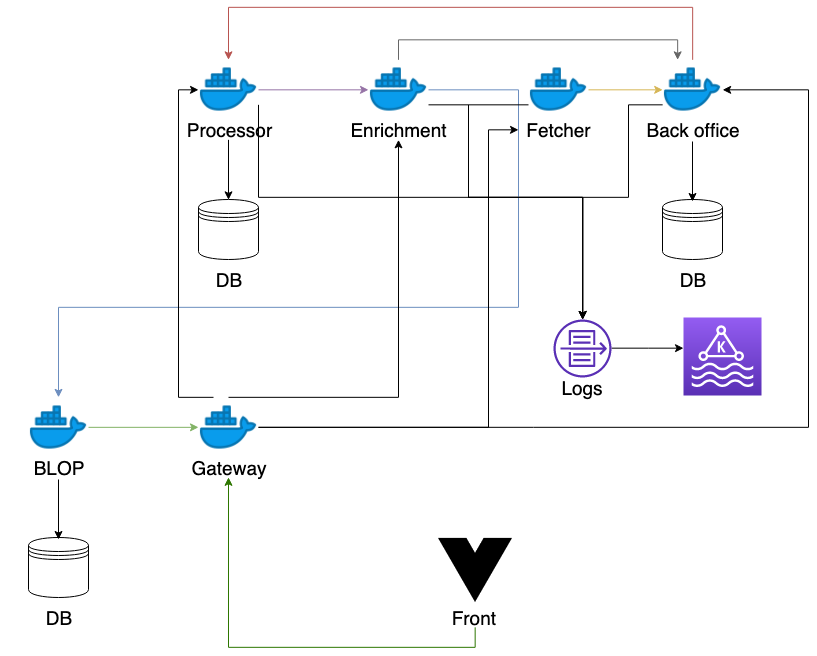

The diagram above was exported from draw.io. Its source (the exported page's mxGraphModel, read from the mxfile embedded in the PNG):
<mxGraphModel dx="1560" dy="866" grid="1" gridSize="10" guides="1" tooltips="1" connect="1" arrows="1" fold="1" page="1" pageScale="1" pageWidth="1169" pageHeight="827" math="0" shadow="0">
  <root>
    <mxCell id="0" />
    <mxCell id="1" parent="0" />
    <mxCell id="HdjNZ_yNlYwWTy_ynbv5-28" value="" style="group" vertex="1" connectable="0" parent="1">
      <mxGeometry x="450" y="142" width="60" height="80" as="geometry" />
    </mxCell>
    <mxCell id="HdjNZ_yNlYwWTy_ynbv5-21" value="" style="shape=image;html=1;verticalAlign=top;verticalLabelPosition=bottom;labelBackgroundColor=#ffffff;imageAspect=0;aspect=fixed;image=https://cdn3.iconfinder.com/data/icons/logos-and-brands-adobe/512/97_Docker-128.png" vertex="1" parent="HdjNZ_yNlYwWTy_ynbv5-28">
      <mxGeometry width="60" height="60" as="geometry" />
    </mxCell>
    <mxCell id="HdjNZ_yNlYwWTy_ynbv5-22" value="Enrichment" style="text;html=1;strokeColor=none;fillColor=none;align=center;verticalAlign=middle;whiteSpace=wrap;rounded=0;fontSize=19;" vertex="1" parent="HdjNZ_yNlYwWTy_ynbv5-28">
      <mxGeometry y="60" width="60" height="20" as="geometry" />
    </mxCell>
    <mxCell id="HdjNZ_yNlYwWTy_ynbv5-32" value="" style="group" vertex="1" connectable="0" parent="1">
      <mxGeometry x="610" y="142" width="60" height="80" as="geometry" />
    </mxCell>
    <mxCell id="HdjNZ_yNlYwWTy_ynbv5-30" value="" style="shape=image;html=1;verticalAlign=top;verticalLabelPosition=bottom;labelBackgroundColor=#ffffff;imageAspect=0;aspect=fixed;image=https://cdn3.iconfinder.com/data/icons/logos-and-brands-adobe/512/97_Docker-128.png" vertex="1" parent="HdjNZ_yNlYwWTy_ynbv5-32">
      <mxGeometry width="60" height="60" as="geometry" />
    </mxCell>
    <mxCell id="HdjNZ_yNlYwWTy_ynbv5-31" value="Fetcher" style="text;html=1;strokeColor=none;fillColor=none;align=center;verticalAlign=middle;whiteSpace=wrap;rounded=0;fontSize=19;" vertex="1" parent="HdjNZ_yNlYwWTy_ynbv5-32">
      <mxGeometry y="60" width="60" height="20" as="geometry" />
    </mxCell>
    <mxCell id="HdjNZ_yNlYwWTy_ynbv5-70" style="edgeStyle=orthogonalEdgeStyle;rounded=0;orthogonalLoop=1;jettySize=auto;html=1;exitX=1;exitY=0.5;exitDx=0;exitDy=0;entryX=0;entryY=0.5;entryDx=0;entryDy=0;strokeColor=#9673a6;fontSize=19;fontColor=#09FF00;fillColor=#e1d5e7;" edge="1" parent="1" source="HdjNZ_yNlYwWTy_ynbv5-4" target="HdjNZ_yNlYwWTy_ynbv5-21">
      <mxGeometry relative="1" as="geometry" />
    </mxCell>
    <mxCell id="HdjNZ_yNlYwWTy_ynbv5-108" style="edgeStyle=orthogonalEdgeStyle;rounded=0;orthogonalLoop=1;jettySize=auto;html=1;exitX=1;exitY=0.75;exitDx=0;exitDy=0;strokeColor=#000000;fontSize=19;fontColor=#000000;" edge="1" parent="1" source="HdjNZ_yNlYwWTy_ynbv5-4" target="HdjNZ_yNlYwWTy_ynbv5-102">
      <mxGeometry relative="1" as="geometry">
        <Array as="points">
          <mxPoint x="340" y="280" />
          <mxPoint x="664" y="280" />
        </Array>
      </mxGeometry>
    </mxCell>
    <mxCell id="HdjNZ_yNlYwWTy_ynbv5-4" value="" style="shape=image;html=1;verticalAlign=top;verticalLabelPosition=bottom;labelBackgroundColor=#ffffff;imageAspect=0;aspect=fixed;image=https://cdn3.iconfinder.com/data/icons/logos-and-brands-adobe/512/97_Docker-128.png" vertex="1" parent="1">
      <mxGeometry x="280" y="142" width="60" height="60" as="geometry" />
    </mxCell>
    <mxCell id="HdjNZ_yNlYwWTy_ynbv5-5" value="Processor" style="text;html=1;strokeColor=none;fillColor=none;align=center;verticalAlign=middle;whiteSpace=wrap;rounded=0;fontSize=19;" vertex="1" parent="1">
      <mxGeometry x="280" y="202" width="60" height="20" as="geometry" />
    </mxCell>
    <mxCell id="HdjNZ_yNlYwWTy_ynbv5-9" value="" style="shape=datastore;whiteSpace=wrap;html=1;fontSize=19;" vertex="1" parent="1">
      <mxGeometry x="280" y="282" width="60" height="60" as="geometry" />
    </mxCell>
    <mxCell id="HdjNZ_yNlYwWTy_ynbv5-10" style="edgeStyle=orthogonalEdgeStyle;rounded=0;orthogonalLoop=1;jettySize=auto;html=1;exitX=0.5;exitY=1;exitDx=0;exitDy=0;entryX=0.5;entryY=0;entryDx=0;entryDy=0;fontSize=19;" edge="1" parent="1" source="HdjNZ_yNlYwWTy_ynbv5-5" target="HdjNZ_yNlYwWTy_ynbv5-9">
      <mxGeometry relative="1" as="geometry" />
    </mxCell>
    <mxCell id="HdjNZ_yNlYwWTy_ynbv5-13" value="DB" style="text;html=1;strokeColor=none;fillColor=none;align=center;verticalAlign=middle;whiteSpace=wrap;rounded=0;fontSize=19;" vertex="1" parent="1">
      <mxGeometry x="290" y="352" width="40" height="20" as="geometry" />
    </mxCell>
    <mxCell id="HdjNZ_yNlYwWTy_ynbv5-43" value="" style="outlineConnect=0;fontColor=#232F3E;gradientColor=#945DF2;gradientDirection=north;fillColor=#5A30B5;strokeColor=#ffffff;dashed=0;verticalLabelPosition=bottom;verticalAlign=top;align=center;html=1;fontSize=12;fontStyle=0;aspect=fixed;shape=mxgraph.aws4.resourceIcon;resIcon=mxgraph.aws4.managed_streaming_for_kafka;" vertex="1" parent="1">
      <mxGeometry x="765" y="400" width="78" height="78" as="geometry" />
    </mxCell>
    <mxCell id="HdjNZ_yNlYwWTy_ynbv5-53" value="" style="group" vertex="1" connectable="0" parent="1">
      <mxGeometry x="716" y="142" width="116" height="230" as="geometry" />
    </mxCell>
    <mxCell id="HdjNZ_yNlYwWTy_ynbv5-42" value="" style="group" vertex="1" connectable="0" parent="HdjNZ_yNlYwWTy_ynbv5-53">
      <mxGeometry width="116" height="230" as="geometry" />
    </mxCell>
    <mxCell id="HdjNZ_yNlYwWTy_ynbv5-36" value="" style="group" vertex="1" connectable="0" parent="HdjNZ_yNlYwWTy_ynbv5-42">
      <mxGeometry width="116" height="80" as="geometry" />
    </mxCell>
    <mxCell id="HdjNZ_yNlYwWTy_ynbv5-34" value="" style="shape=image;html=1;verticalAlign=top;verticalLabelPosition=bottom;labelBackgroundColor=#ffffff;imageAspect=0;aspect=fixed;image=https://cdn3.iconfinder.com/data/icons/logos-and-brands-adobe/512/97_Docker-128.png" vertex="1" parent="HdjNZ_yNlYwWTy_ynbv5-36">
      <mxGeometry x="28" width="60" height="60" as="geometry" />
    </mxCell>
    <mxCell id="HdjNZ_yNlYwWTy_ynbv5-35" value="Back office" style="text;html=1;strokeColor=none;fillColor=none;align=center;verticalAlign=middle;whiteSpace=wrap;rounded=0;fontSize=19;" vertex="1" parent="HdjNZ_yNlYwWTy_ynbv5-36">
      <mxGeometry y="60" width="116" height="20" as="geometry" />
    </mxCell>
    <mxCell id="HdjNZ_yNlYwWTy_ynbv5-37" value="" style="shape=datastore;whiteSpace=wrap;html=1;fontSize=19;" vertex="1" parent="HdjNZ_yNlYwWTy_ynbv5-42">
      <mxGeometry x="28" y="140" width="60" height="60" as="geometry" />
    </mxCell>
    <mxCell id="HdjNZ_yNlYwWTy_ynbv5-38" style="edgeStyle=orthogonalEdgeStyle;rounded=0;orthogonalLoop=1;jettySize=auto;html=1;exitX=0.5;exitY=1;exitDx=0;exitDy=0;entryX=0.5;entryY=0;entryDx=0;entryDy=0;fontSize=19;" edge="1" parent="HdjNZ_yNlYwWTy_ynbv5-42">
      <mxGeometry relative="1" as="geometry">
        <mxPoint x="58" y="82" as="sourcePoint" />
        <mxPoint x="58" y="142" as="targetPoint" />
      </mxGeometry>
    </mxCell>
    <mxCell id="HdjNZ_yNlYwWTy_ynbv5-39" value="DB" style="text;html=1;strokeColor=none;fillColor=none;align=center;verticalAlign=middle;whiteSpace=wrap;rounded=0;fontSize=19;" vertex="1" parent="HdjNZ_yNlYwWTy_ynbv5-42">
      <mxGeometry x="38" y="210" width="40" height="20" as="geometry" />
    </mxCell>
    <mxCell id="HdjNZ_yNlYwWTy_ynbv5-59" value="" style="group" vertex="1" connectable="0" parent="1">
      <mxGeometry x="82" y="480" width="116" height="230" as="geometry" />
    </mxCell>
    <mxCell id="HdjNZ_yNlYwWTy_ynbv5-60" value="" style="group" vertex="1" connectable="0" parent="HdjNZ_yNlYwWTy_ynbv5-59">
      <mxGeometry width="116" height="230" as="geometry" />
    </mxCell>
    <mxCell id="HdjNZ_yNlYwWTy_ynbv5-61" value="" style="group" vertex="1" connectable="0" parent="HdjNZ_yNlYwWTy_ynbv5-60">
      <mxGeometry width="116" height="80" as="geometry" />
    </mxCell>
    <mxCell id="HdjNZ_yNlYwWTy_ynbv5-62" value="" style="shape=image;html=1;verticalAlign=top;verticalLabelPosition=bottom;labelBackgroundColor=#ffffff;imageAspect=0;aspect=fixed;image=https://cdn3.iconfinder.com/data/icons/logos-and-brands-adobe/512/97_Docker-128.png" vertex="1" parent="HdjNZ_yNlYwWTy_ynbv5-61">
      <mxGeometry x="28" width="60" height="60" as="geometry" />
    </mxCell>
    <mxCell id="HdjNZ_yNlYwWTy_ynbv5-63" value="BLOP" style="text;html=1;strokeColor=none;fillColor=none;align=center;verticalAlign=middle;whiteSpace=wrap;rounded=0;fontSize=19;" vertex="1" parent="HdjNZ_yNlYwWTy_ynbv5-61">
      <mxGeometry y="60" width="116" height="20" as="geometry" />
    </mxCell>
    <mxCell id="HdjNZ_yNlYwWTy_ynbv5-64" value="" style="shape=datastore;whiteSpace=wrap;html=1;fontSize=19;" vertex="1" parent="HdjNZ_yNlYwWTy_ynbv5-60">
      <mxGeometry x="28" y="140" width="60" height="60" as="geometry" />
    </mxCell>
    <mxCell id="HdjNZ_yNlYwWTy_ynbv5-65" style="edgeStyle=orthogonalEdgeStyle;rounded=0;orthogonalLoop=1;jettySize=auto;html=1;exitX=0.5;exitY=1;exitDx=0;exitDy=0;entryX=0.5;entryY=0;entryDx=0;entryDy=0;fontSize=19;" edge="1" parent="HdjNZ_yNlYwWTy_ynbv5-60">
      <mxGeometry relative="1" as="geometry">
        <mxPoint x="58" y="82" as="sourcePoint" />
        <mxPoint x="58" y="142" as="targetPoint" />
      </mxGeometry>
    </mxCell>
    <mxCell id="HdjNZ_yNlYwWTy_ynbv5-66" value="DB" style="text;html=1;strokeColor=none;fillColor=none;align=center;verticalAlign=middle;whiteSpace=wrap;rounded=0;fontSize=19;" vertex="1" parent="HdjNZ_yNlYwWTy_ynbv5-60">
      <mxGeometry x="38" y="210" width="40" height="20" as="geometry" />
    </mxCell>
    <mxCell id="HdjNZ_yNlYwWTy_ynbv5-67" style="edgeStyle=orthogonalEdgeStyle;rounded=0;orthogonalLoop=1;jettySize=auto;html=1;exitX=1;exitY=0.5;exitDx=0;exitDy=0;entryX=0;entryY=0.5;entryDx=0;entryDy=0;fontSize=19;fontColor=#09FF00;strokeColor=#d6b656;fillColor=#fff2cc;" edge="1" parent="1" source="HdjNZ_yNlYwWTy_ynbv5-30" target="HdjNZ_yNlYwWTy_ynbv5-34">
      <mxGeometry relative="1" as="geometry" />
    </mxCell>
    <mxCell id="HdjNZ_yNlYwWTy_ynbv5-69" style="edgeStyle=orthogonalEdgeStyle;rounded=0;orthogonalLoop=1;jettySize=auto;html=1;exitX=0.5;exitY=0;exitDx=0;exitDy=0;entryX=0.5;entryY=0;entryDx=0;entryDy=0;strokeColor=#b85450;fontSize=19;fontColor=#09FF00;fillColor=#f8cecc;" edge="1" parent="1" source="HdjNZ_yNlYwWTy_ynbv5-34" target="HdjNZ_yNlYwWTy_ynbv5-4">
      <mxGeometry relative="1" as="geometry">
        <Array as="points">
          <mxPoint x="774" y="90" />
          <mxPoint x="310" y="90" />
        </Array>
      </mxGeometry>
    </mxCell>
    <mxCell id="HdjNZ_yNlYwWTy_ynbv5-71" style="edgeStyle=orthogonalEdgeStyle;rounded=0;orthogonalLoop=1;jettySize=auto;html=1;exitX=1;exitY=0.5;exitDx=0;exitDy=0;entryX=0.5;entryY=0;entryDx=0;entryDy=0;strokeColor=#6c8ebf;fontSize=19;fontColor=#09FF00;fillColor=#dae8fc;" edge="1" parent="1" source="HdjNZ_yNlYwWTy_ynbv5-21" target="HdjNZ_yNlYwWTy_ynbv5-62">
      <mxGeometry relative="1" as="geometry">
        <Array as="points">
          <mxPoint x="600" y="172" />
          <mxPoint x="600" y="390" />
          <mxPoint x="140" y="390" />
        </Array>
      </mxGeometry>
    </mxCell>
    <mxCell id="HdjNZ_yNlYwWTy_ynbv5-73" value="" style="group" vertex="1" connectable="0" parent="1">
      <mxGeometry x="280" y="480" width="60" height="80" as="geometry" />
    </mxCell>
    <mxCell id="HdjNZ_yNlYwWTy_ynbv5-74" value="" style="shape=image;html=1;verticalAlign=top;verticalLabelPosition=bottom;labelBackgroundColor=#ffffff;imageAspect=0;aspect=fixed;image=https://cdn3.iconfinder.com/data/icons/logos-and-brands-adobe/512/97_Docker-128.png" vertex="1" parent="HdjNZ_yNlYwWTy_ynbv5-73">
      <mxGeometry width="60" height="60" as="geometry" />
    </mxCell>
    <mxCell id="HdjNZ_yNlYwWTy_ynbv5-75" value="Gateway" style="text;html=1;strokeColor=none;fillColor=none;align=center;verticalAlign=middle;whiteSpace=wrap;rounded=0;fontSize=19;" vertex="1" parent="HdjNZ_yNlYwWTy_ynbv5-73">
      <mxGeometry y="60" width="60" height="20" as="geometry" />
    </mxCell>
    <mxCell id="HdjNZ_yNlYwWTy_ynbv5-76" style="edgeStyle=orthogonalEdgeStyle;rounded=0;orthogonalLoop=1;jettySize=auto;html=1;exitX=1;exitY=0.5;exitDx=0;exitDy=0;entryX=0;entryY=0.5;entryDx=0;entryDy=0;strokeColor=#82b366;fontSize=19;fontColor=#09FF00;fillColor=#d5e8d4;" edge="1" parent="1" source="HdjNZ_yNlYwWTy_ynbv5-62" target="HdjNZ_yNlYwWTy_ynbv5-74">
      <mxGeometry relative="1" as="geometry" />
    </mxCell>
    <mxCell id="HdjNZ_yNlYwWTy_ynbv5-81" style="edgeStyle=orthogonalEdgeStyle;rounded=0;orthogonalLoop=1;jettySize=auto;html=1;exitX=0.5;exitY=0;exitDx=0;exitDy=0;entryX=0.25;entryY=0;entryDx=0;entryDy=0;strokeColor=#666666;fontSize=19;fontColor=#09FF00;fillColor=#f5f5f5;" edge="1" parent="1" source="HdjNZ_yNlYwWTy_ynbv5-21" target="HdjNZ_yNlYwWTy_ynbv5-34">
      <mxGeometry relative="1" as="geometry" />
    </mxCell>
    <mxCell id="HdjNZ_yNlYwWTy_ynbv5-90" value="" style="group" vertex="1" connectable="0" parent="1">
      <mxGeometry x="520" y="616" width="74" height="94" as="geometry" />
    </mxCell>
    <mxCell id="HdjNZ_yNlYwWTy_ynbv5-82" value="" style="shape=image;html=1;verticalAlign=top;verticalLabelPosition=bottom;labelBackgroundColor=#ffffff;imageAspect=0;aspect=fixed;image=https://cdn4.iconfinder.com/data/icons/logos-brands-5/24/vue-dot-js-128.png;fontSize=19;fontColor=#00CCCC;imageBackground=#ffffff;imageBorder=none;" vertex="1" parent="HdjNZ_yNlYwWTy_ynbv5-90">
      <mxGeometry width="74" height="74" as="geometry" />
    </mxCell>
    <mxCell id="HdjNZ_yNlYwWTy_ynbv5-85" value="Front&amp;nbsp;" style="text;html=1;strokeColor=none;fillColor=none;align=center;verticalAlign=middle;whiteSpace=wrap;rounded=0;fontSize=19;fontColor=#000000;" vertex="1" parent="HdjNZ_yNlYwWTy_ynbv5-90">
      <mxGeometry x="17" y="74" width="40" height="20" as="geometry" />
    </mxCell>
    <mxCell id="HdjNZ_yNlYwWTy_ynbv5-91" style="edgeStyle=orthogonalEdgeStyle;rounded=0;orthogonalLoop=1;jettySize=auto;html=1;exitX=0.5;exitY=1;exitDx=0;exitDy=0;entryX=0.5;entryY=1;entryDx=0;entryDy=0;strokeColor=#2D7600;fontSize=19;fontColor=#000000;fillColor=#60a917;" edge="1" parent="1" source="HdjNZ_yNlYwWTy_ynbv5-85" target="HdjNZ_yNlYwWTy_ynbv5-75">
      <mxGeometry relative="1" as="geometry" />
    </mxCell>
    <mxCell id="HdjNZ_yNlYwWTy_ynbv5-104" style="edgeStyle=orthogonalEdgeStyle;rounded=0;orthogonalLoop=1;jettySize=auto;html=1;strokeColor=#000000;fontSize=19;fontColor=#000000;" edge="1" parent="1" source="HdjNZ_yNlYwWTy_ynbv5-102" target="HdjNZ_yNlYwWTy_ynbv5-43">
      <mxGeometry relative="1" as="geometry">
        <Array as="points">
          <mxPoint x="730" y="431" />
          <mxPoint x="730" y="431" />
        </Array>
      </mxGeometry>
    </mxCell>
    <mxCell id="HdjNZ_yNlYwWTy_ynbv5-107" value="" style="group" vertex="1" connectable="0" parent="1">
      <mxGeometry x="635" y="402" width="58" height="78" as="geometry" />
    </mxCell>
    <mxCell id="HdjNZ_yNlYwWTy_ynbv5-102" value="" style="outlineConnect=0;fontColor=#232F3E;gradientColor=none;fillColor=#5A30B5;strokeColor=none;dashed=0;verticalLabelPosition=bottom;verticalAlign=top;align=center;html=1;fontSize=12;fontStyle=0;aspect=fixed;pointerEvents=1;shape=mxgraph.aws4.flow_logs;" vertex="1" parent="HdjNZ_yNlYwWTy_ynbv5-107">
      <mxGeometry width="58" height="58" as="geometry" />
    </mxCell>
    <mxCell id="HdjNZ_yNlYwWTy_ynbv5-103" value="Logs" style="text;html=1;strokeColor=none;fillColor=none;align=center;verticalAlign=middle;whiteSpace=wrap;rounded=0;fontSize=19;fontColor=#000000;" vertex="1" parent="HdjNZ_yNlYwWTy_ynbv5-107">
      <mxGeometry x="9" y="58" width="40" height="20" as="geometry" />
    </mxCell>
    <mxCell id="HdjNZ_yNlYwWTy_ynbv5-109" style="edgeStyle=orthogonalEdgeStyle;rounded=0;orthogonalLoop=1;jettySize=auto;html=1;exitX=1;exitY=0.75;exitDx=0;exitDy=0;strokeColor=#000000;fontSize=19;fontColor=#000000;" edge="1" parent="1" source="HdjNZ_yNlYwWTy_ynbv5-21" target="HdjNZ_yNlYwWTy_ynbv5-102">
      <mxGeometry relative="1" as="geometry">
        <Array as="points">
          <mxPoint x="550" y="187" />
          <mxPoint x="550" y="280" />
          <mxPoint x="664" y="280" />
        </Array>
      </mxGeometry>
    </mxCell>
    <mxCell id="HdjNZ_yNlYwWTy_ynbv5-113" style="edgeStyle=orthogonalEdgeStyle;rounded=0;orthogonalLoop=1;jettySize=auto;html=1;exitX=0;exitY=0.75;exitDx=0;exitDy=0;strokeColor=#000000;fontSize=19;fontColor=#000000;" edge="1" parent="1" source="HdjNZ_yNlYwWTy_ynbv5-30" target="HdjNZ_yNlYwWTy_ynbv5-102">
      <mxGeometry relative="1" as="geometry">
        <Array as="points">
          <mxPoint x="550" y="187" />
          <mxPoint x="550" y="280" />
          <mxPoint x="664" y="280" />
        </Array>
      </mxGeometry>
    </mxCell>
    <mxCell id="HdjNZ_yNlYwWTy_ynbv5-114" style="edgeStyle=orthogonalEdgeStyle;rounded=0;orthogonalLoop=1;jettySize=auto;html=1;exitX=0;exitY=0.75;exitDx=0;exitDy=0;strokeColor=#000000;fontSize=19;fontColor=#000000;" edge="1" parent="1" source="HdjNZ_yNlYwWTy_ynbv5-34" target="HdjNZ_yNlYwWTy_ynbv5-102">
      <mxGeometry relative="1" as="geometry">
        <Array as="points">
          <mxPoint x="710" y="187" />
          <mxPoint x="710" y="280" />
          <mxPoint x="664" y="280" />
        </Array>
      </mxGeometry>
    </mxCell>
    <mxCell id="HdjNZ_yNlYwWTy_ynbv5-115" style="edgeStyle=orthogonalEdgeStyle;rounded=0;orthogonalLoop=1;jettySize=auto;html=1;exitX=0.25;exitY=0;exitDx=0;exitDy=0;entryX=0;entryY=0.5;entryDx=0;entryDy=0;strokeColor=#000000;fontSize=19;fontColor=#000000;" edge="1" parent="1" source="HdjNZ_yNlYwWTy_ynbv5-74" target="HdjNZ_yNlYwWTy_ynbv5-4">
      <mxGeometry relative="1" as="geometry">
        <Array as="points">
          <mxPoint x="260" y="480" />
          <mxPoint x="260" y="172" />
        </Array>
      </mxGeometry>
    </mxCell>
    <mxCell id="HdjNZ_yNlYwWTy_ynbv5-117" style="edgeStyle=orthogonalEdgeStyle;rounded=0;orthogonalLoop=1;jettySize=auto;html=1;exitX=0.5;exitY=0;exitDx=0;exitDy=0;entryX=0.5;entryY=1;entryDx=0;entryDy=0;strokeColor=#000000;fontSize=19;fontColor=#000000;" edge="1" parent="1" source="HdjNZ_yNlYwWTy_ynbv5-74" target="HdjNZ_yNlYwWTy_ynbv5-22">
      <mxGeometry relative="1" as="geometry">
        <Array as="points">
          <mxPoint x="480" y="480" />
        </Array>
      </mxGeometry>
    </mxCell>
    <mxCell id="HdjNZ_yNlYwWTy_ynbv5-119" style="edgeStyle=orthogonalEdgeStyle;rounded=0;orthogonalLoop=1;jettySize=auto;html=1;exitX=1;exitY=0.5;exitDx=0;exitDy=0;strokeColor=#000000;fontSize=19;fontColor=#000000;" edge="1" parent="1" source="HdjNZ_yNlYwWTy_ynbv5-74">
      <mxGeometry relative="1" as="geometry">
        <mxPoint x="600" y="212" as="targetPoint" />
        <Array as="points">
          <mxPoint x="570" y="510" />
          <mxPoint x="570" y="212" />
        </Array>
      </mxGeometry>
    </mxCell>
    <mxCell id="HdjNZ_yNlYwWTy_ynbv5-120" style="edgeStyle=orthogonalEdgeStyle;rounded=0;orthogonalLoop=1;jettySize=auto;html=1;exitX=1;exitY=0.5;exitDx=0;exitDy=0;entryX=1;entryY=0.5;entryDx=0;entryDy=0;strokeColor=#000000;fontSize=19;fontColor=#000000;" edge="1" parent="1" source="HdjNZ_yNlYwWTy_ynbv5-74" target="HdjNZ_yNlYwWTy_ynbv5-34">
      <mxGeometry relative="1" as="geometry">
        <Array as="points">
          <mxPoint x="890" y="510" />
          <mxPoint x="890" y="172" />
        </Array>
      </mxGeometry>
    </mxCell>
  </root>
</mxGraphModel>